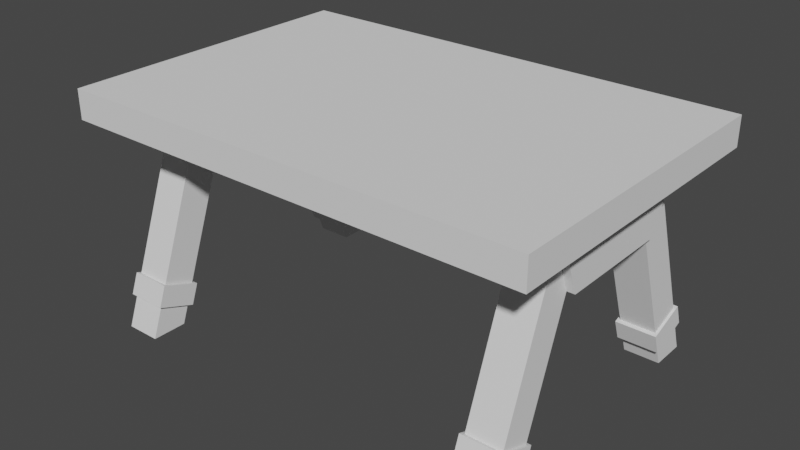 # Source: table_short.blend  (saved by Blender 3.3.6; exported with 4.5.12 LTS)
import bpy
from mathutils import Matrix  # noqa: F401  (used for matrix-valued properties, if any)

bpy.ops.wm.read_factory_settings(use_empty=True)
scene = bpy.context.scene
scene.name = 'Scene'

# ---- collections
col_collection = bpy.data.collections.new('Collection'); scene.collection.children.link(col_collection)

# ---- world
world_world = bpy.data.worlds.new('World'); scene.world = world_world
world_world.use_nodes = True; world_world.node_tree.nodes.clear()
_N = world_world.node_tree.nodes; _L = world_world.node_tree.links
n0 = _N.new('ShaderNodeOutputWorld'); n0.name = 'World Output'; n0.location = (300, 300)
n1 = _N.new('ShaderNodeBackground'); n1.name = 'Background'; n1.location = (10, 300)
n1.inputs[0].default_value = (0.05088, 0.05088, 0.05088, 1.0)
_L.new(n1.outputs[0], n0.inputs[0])
n0.is_active_output = True
world_world.color = (0.05088, 0.05088, 0.05088)
world_world.use_sun_shadow = False
world_world.sun_shadow_jitter_overblur = 0.0

# ---- meshes
me_cube_001 = bpy.data.meshes.new('Cube.001')
me_cube_001.from_pydata([(-1.0, -0.6624, -0.06214), (-1.0, -0.6624, 0.06214), (-1.0, 0.6624, -0.06214), (-1.0, 0.6624, 0.06214), (1.0, -0.6624, -0.06214), (1.0, -0.6624, 0.06214), (1.0, 0.6624, -0.06214), (1.0, 0.6624, 0.06214)], [], [(0, 1, 3, 2), (2, 3, 7, 6), (6, 7, 5, 4), (4, 5, 1, 0), (2, 6, 4, 0), (7, 3, 1, 5)])
_uv = me_cube_001.uv_layers.new(name='UVMap')
_uv.uv.foreach_set('vector', [0.8612, 0.8609, 0.8274, 0.8609, 0.8274, 0.5, 0.8612, 0.5, 0.9971, 0.5449, 0.9632, 0.5449, 0.9632, 0.0, 0.9971, 0.0, 0.8274, 0.8609, 0.7935, 0.8609, 0.7935, 0.5, 0.8274, 0.5, 0.9632, 0.5449, 0.9294, 0.5449, 0.9294, 0.0, 0.9632, 0.0, 0.3609, 0.0, 0.3609, 0.5449, 0.0, 0.5449, 0.0, 0.0, 0.7219, 0.0, 0.7219, 0.5449, 0.3609, 0.5449, 0.3609, 0.0])
me_cube_001.update()
me_cube_002 = bpy.data.meshes.new('Cube.002')
me_cube_002.from_pydata([(-0.8863, -0.6405, -0.3534), (-0.8863, -0.3109, 0.547), (-0.8863, -0.4914, -0.3534), (-0.8863, -0.1618, 0.547), (-0.7371, -0.6405, -0.3534), (-0.7371, -0.3109, 0.547), (-0.7371, -0.4914, -0.3534), (-0.7371, -0.1618, 0.547), (0.8863, -0.6405, -0.3534), (0.8863, -0.3109, 0.547), (0.8863, -0.4914, -0.3534), (0.8863, -0.1618, 0.547), (0.7371, -0.6405, -0.3534), (0.7371, -0.3109, 0.547), (0.7371, -0.4914, -0.3534), (0.7371, -0.1618, 0.547), (-0.8863, 0.6405, -0.3534), (-0.8863, 0.3109, 0.547), (-0.8863, 0.4914, -0.3534), (-0.8863, 0.1618, 0.547), (-0.7371, 0.6405, -0.3534), (-0.7371, 0.3109, 0.547), (-0.7371, 0.4914, -0.3534), (-0.7371, 0.1618, 0.547), (0.8863, 0.6405, -0.3534), (0.8863, 0.3109, 0.547), (0.8863, 0.4914, -0.3534), (0.8863, 0.1618, 0.547), (0.7371, 0.6405, -0.3534), (0.7371, 0.3109, 0.547), (0.7371, 0.4914, -0.3534), (0.7371, 0.1618, 0.547)], [], [(0, 1, 3, 2), (2, 3, 7, 6), (6, 7, 5, 4), (4, 5, 1, 0), (2, 6, 4, 0), (7, 3, 1, 5), (8, 10, 11, 9), (10, 14, 15, 11), (14, 12, 13, 15), (12, 8, 9, 13), (10, 8, 12, 14), (15, 13, 9, 11), (16, 18, 19, 17), (18, 22, 23, 19), (22, 20, 21, 23), (20, 16, 17, 21), (18, 16, 20, 22), (23, 21, 17, 19), (24, 25, 27, 26), (26, 27, 31, 30), (30, 31, 29, 28), (28, 29, 25, 24), (26, 30, 28, 24), (31, 27, 25, 29)])
_uv = me_cube_002.uv_layers.new(name='UVMap')
_uv.uv.foreach_set('vector', [0.2909, 0.5449, 0.2909, 0.8061, 0.2527, 0.8201, 0.2527, 0.5588, 0.1739, 0.5449, 0.1739, 0.8061, 0.1333, 0.8061, 0.1333, 0.5449, 0.2527, 0.5588, 0.2527, 0.8201, 0.2146, 0.8061, 0.2146, 0.5449, 0.2146, 0.5449, 0.2146, 0.8061, 0.1739, 0.8061, 0.1739, 0.5449, 0.425, 0.5449, 0.4656, 0.5449, 0.4656, 0.5855, 0.425, 0.5855, 0.3843, 0.5449, 0.425, 0.5449, 0.425, 0.5855, 0.3843, 0.5855, 0.2909, 0.5449, 0.2527, 0.5588, 0.2527, 0.8201, 0.2909, 0.8061, 0.1739, 0.5449, 0.1333, 0.5449, 0.1333, 0.8061, 0.1739, 0.8061, 0.2527, 0.5588, 0.2146, 0.5449, 0.2146, 0.8061, 0.2527, 0.8201, 0.2146, 0.5449, 0.1739, 0.5449, 0.1739, 0.8061, 0.2146, 0.8061, 0.425, 0.5449, 0.425, 0.5855, 0.4656, 0.5855, 0.4656, 0.5449, 0.3843, 0.5449, 0.3843, 0.5855, 0.425, 0.5855, 0.425, 0.5449, 0.2909, 0.5449, 0.2527, 0.5588, 0.2527, 0.8201, 0.2909, 0.8061, 0.1739, 0.5449, 0.1333, 0.5449, 0.1333, 0.8061, 0.1739, 0.8061, 0.2527, 0.5588, 0.2146, 0.5449, 0.2146, 0.8061, 0.2527, 0.8201, 0.2146, 0.5449, 0.1739, 0.5449, 0.1739, 0.8061, 0.2146, 0.8061, 0.425, 0.5449, 0.425, 0.5855, 0.4656, 0.5855, 0.4656, 0.5449, 0.3843, 0.5449, 0.3843, 0.5855, 0.425, 0.5855, 0.425, 0.5449, 0.2909, 0.5449, 0.2909, 0.8061, 0.2527, 0.8201, 0.2527, 0.5588, 0.1739, 0.5449, 0.1739, 0.8061, 0.1333, 0.8061, 0.1333, 0.5449, 0.2527, 0.5588, 0.2527, 0.8201, 0.2146, 0.8061, 0.2146, 0.5449, 0.2146, 0.5449, 0.2146, 0.8061, 0.1739, 0.8061, 0.1739, 0.5449, 0.425, 0.5449, 0.4656, 0.5449, 0.4656, 0.5855, 0.425, 0.5855, 0.3843, 0.5449, 0.425, 0.5449, 0.425, 0.5855, 0.3843, 0.5855])
me_cube_002.update()
me_cube_003 = bpy.data.meshes.new('Cube.003')
me_cube_003.from_pydata([(-0.9176, -0.2494, -0.1223), (-0.9176, -0.3454, 0.1223), (-0.9176, 0.2494, -0.1223), (-0.9176, 0.3454, 0.1223), (0.9176, -0.2494, -0.1223), (0.9176, -0.3454, 0.1223), (0.9176, 0.2494, -0.1223), (0.9176, 0.3454, 0.1223)], [], [(0, 1, 3, 2), (2, 3, 7, 6), (6, 7, 5, 4), (4, 5, 1, 0), (2, 6, 4, 0)])
_uv = me_cube_003.uv_layers.new(name='UVMap')
_uv.uv.foreach_set('vector', [7.451e-09, 0.5711, 0.06666, 0.5449, 0.06666, 0.7331, 0.0, 0.7069, 0.7935, 1.0, 0.7219, 1.0, 0.7219, 0.5, 0.7935, 0.5, 0.06666, 0.5711, 0.1333, 0.5449, 0.1333, 0.7331, 0.06666, 0.7069, 0.9294, 0.5, 0.8578, 0.5, 0.8578, 0.0, 0.9294, 0.0, 0.8578, 0.0, 0.8578, 0.5, 0.7219, 0.5, 0.7219, 0.0])
me_cube_003.update()
me_cube_007 = bpy.data.meshes.new('Cube.007')
me_cube_007.from_pydata([(-0.7251, -0.415, -0.1927), (-0.7251, -0.4465, -0.2795), (-0.7251, -0.5762, -0.1342), (-0.7251, -0.6077, -0.2209), (-0.8966, -0.415, -0.1927), (-0.8966, -0.4465, -0.2795), (-0.8966, -0.5762, -0.1342), (-0.8966, -0.6077, -0.2209), (0.7251, -0.415, -0.1927), (0.7251, -0.4465, -0.2795), (0.7251, -0.5762, -0.1342), (0.7251, -0.6077, -0.2209), (0.8966, -0.415, -0.1927), (0.8966, -0.4465, -0.2795), (0.8966, -0.5762, -0.1342), (0.8966, -0.6077, -0.2209), (-0.7251, 0.415, -0.1927), (-0.7251, 0.4465, -0.2795), (-0.7251, 0.5762, -0.1342), (-0.7251, 0.6077, -0.2209), (-0.8966, 0.415, -0.1927), (-0.8966, 0.4465, -0.2795), (-0.8966, 0.5762, -0.1342), (-0.8966, 0.6077, -0.2209), (0.7251, 0.415, -0.1927), (0.7251, 0.4465, -0.2795), (0.7251, 0.5762, -0.1342), (0.7251, 0.6077, -0.2209), (0.8966, 0.415, -0.1927), (0.8966, 0.4465, -0.2795), (0.8966, 0.5762, -0.1342), (0.8966, 0.6077, -0.2209)], [], [(5, 1, 3, 7), (5, 4, 0, 1), (7, 6, 4, 5), (3, 2, 6, 7), (0, 4, 6, 2), (1, 0, 2, 3), (13, 15, 11, 9), (13, 9, 8, 12), (15, 13, 12, 14), (11, 15, 14, 10), (8, 10, 14, 12), (9, 11, 10, 8), (21, 23, 19, 17), (21, 17, 16, 20), (23, 21, 20, 22), (19, 23, 22, 18), (16, 18, 22, 20), (17, 19, 18, 16), (29, 25, 27, 31), (29, 28, 24, 25), (31, 30, 28, 29), (27, 26, 30, 31), (24, 28, 30, 26), (25, 24, 26, 27)])
_uv = me_cube_007.uv_layers.new(name='UVMap')
_uv.uv.foreach_set('vector', [0.2909, 0.5449, 0.3376, 0.5449, 0.3376, 0.5916, 0.2909, 0.5916, 0.541, 0.5916, 0.5159, 0.5916, 0.5159, 0.5449, 0.541, 0.5449, 0.4907, 0.5916, 0.4656, 0.5916, 0.4656, 0.5449, 0.4907, 0.5449, 0.5661, 0.5916, 0.541, 0.5916, 0.541, 0.5449, 0.5661, 0.5449, 0.3376, 0.5449, 0.3843, 0.5449, 0.3843, 0.5916, 0.3376, 0.5916, 0.5159, 0.5916, 0.4907, 0.5916, 0.4907, 0.5449, 0.5159, 0.5449, 0.2909, 0.5449, 0.2909, 0.5916, 0.3376, 0.5916, 0.3376, 0.5449, 0.541, 0.5916, 0.541, 0.5449, 0.5159, 0.5449, 0.5159, 0.5916, 0.4907, 0.5916, 0.4907, 0.5449, 0.4656, 0.5449, 0.4656, 0.5916, 0.5661, 0.5916, 0.5661, 0.5449, 0.541, 0.5449, 0.541, 0.5916, 0.3376, 0.5449, 0.3376, 0.5916, 0.3843, 0.5916, 0.3843, 0.5449, 0.5159, 0.5916, 0.5159, 0.5449, 0.4907, 0.5449, 0.4907, 0.5916, 0.2909, 0.5449, 0.2909, 0.5916, 0.3376, 0.5916, 0.3376, 0.5449, 0.541, 0.5916, 0.541, 0.5449, 0.5159, 0.5449, 0.5159, 0.5916, 0.4907, 0.5916, 0.4907, 0.5449, 0.4656, 0.5449, 0.4656, 0.5916, 0.5661, 0.5916, 0.5661, 0.5449, 0.541, 0.5449, 0.541, 0.5916, 0.3376, 0.5449, 0.3376, 0.5916, 0.3843, 0.5916, 0.3843, 0.5449, 0.5159, 0.5916, 0.5159, 0.5449, 0.4907, 0.5449, 0.4907, 0.5916, 0.2909, 0.5449, 0.3376, 0.5449, 0.3376, 0.5916, 0.2909, 0.5916, 0.541, 0.5916, 0.5159, 0.5916, 0.5159, 0.5449, 0.541, 0.5449, 0.4907, 0.5916, 0.4656, 0.5916, 0.4656, 0.5449, 0.4907, 0.5449, 0.5661, 0.5916, 0.541, 0.5916, 0.541, 0.5449, 0.5661, 0.5449, 0.3376, 0.5449, 0.3843, 0.5449, 0.3843, 0.5916, 0.3376, 0.5916, 0.5159, 0.5916, 0.4907, 0.5916, 0.4907, 0.5449, 0.5159, 0.5449])
me_cube_007.update()

# ---- objects
ob_cube = bpy.data.objects.new('Cube', me_cube_001)
ob_cube_001 = bpy.data.objects.new('Cube.001', me_cube_002)
ob_cube_002 = bpy.data.objects.new('Cube.002', me_cube_003)
ob_cube_003 = bpy.data.objects.new('Cube.003', me_cube_007)

# ---- transforms, parenting, visibility, modifiers, constraints
ob_cube.location = (0.0, 0.0, 0.9379)
ob_cube_001.location = (0.0, 0.0, 0.3532)
ob_cube_002.location = (0.0, 0.0, 0.778)
ob_cube_003.location = (0.0, 0.0, 0.3532)

# ---- collection membership
col_collection.objects.link(ob_cube)
col_collection.objects.link(ob_cube_001)
col_collection.objects.link(ob_cube_002)
col_collection.objects.link(ob_cube_003)

# ---- scene / render settings (as saved in the file)
scene.frame_start = 1; scene.frame_end = 250; scene.frame_set(1)
scene.render.engine = 'BLENDER_EEVEE_NEXT'
scene.cycles.sampling_pattern = 'TABULATED_SOBOL'
scene.cycles.use_light_tree = False
scene.view_settings.view_transform = 'Filmic'
bpy.context.view_layer.update()

# ---- added for rendering (the .blend has no active camera and no usable light): camera, sun
cam_auto = bpy.data.cameras.new('AutoCamera')
cam_auto.lens = 50.0
cam_auto.sensor_width = 36.0
cam_auto.clip_end = 1000.0
ob_auto_camera = bpy.data.objects.new('AutoCamera', cam_auto)
scene.collection.objects.link(ob_auto_camera)
ob_auto_camera.location = (2.40483, -2.88579, 2.42379)
ob_auto_camera.rotation_euler = (1.09748, -7.21219e-08, 0.694738)
scene.camera = ob_auto_camera
light_auto_sun = bpy.data.lights.new('AutoSun', 'SUN')
light_auto_sun.energy = 3.0
light_auto_sun.angle = 0.0523599
ob_auto_sun = bpy.data.objects.new('AutoSun', light_auto_sun)
scene.collection.objects.link(ob_auto_sun)
ob_auto_sun.rotation_euler = (0.872665, 0.174533, 0.523599)
bpy.context.view_layer.update()
